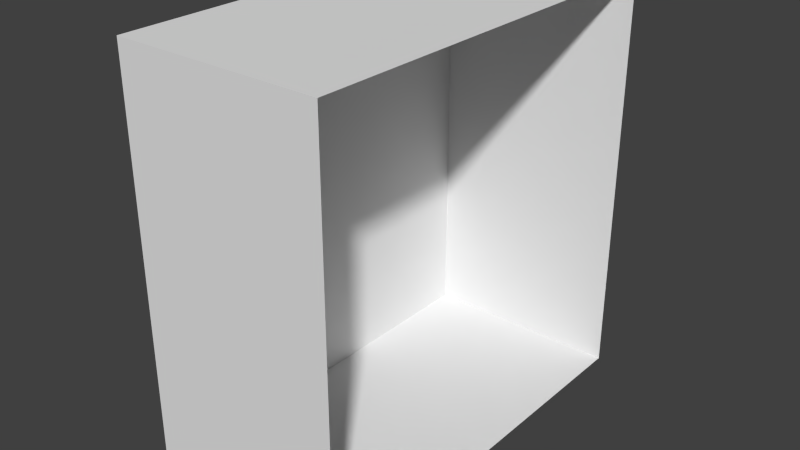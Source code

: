 # Source: sign_nail.blend  (saved by Blender 2.73.0; exported with 4.5.12 LTS)
import bpy
from mathutils import Matrix  # noqa: F401  (used for matrix-valued properties, if any)

bpy.ops.wm.read_factory_settings(use_empty=True)
scene = bpy.context.scene
scene.name = 'Scene'

# ---- collections
col_collection_1 = bpy.data.collections.new('Collection 1'); scene.collection.children.link(col_collection_1)

# ---- world
world_world = bpy.data.worlds.new('World'); scene.world = world_world
world_world.color = (0.05088, 0.05088, 0.05088)
world_world.use_sun_shadow = False
world_world.sun_shadow_jitter_overblur = 0.0
world_world.cycles.sampling_method = 'MANUAL'
world_world.cycles.sample_map_resolution = 256

# ---- meshes
me_cube_005 = bpy.data.meshes.new('Cube.005')
me_cube_005.from_pydata([(-0.25, -0.5, -0.5), (-0.25, 0.5, -0.5), (0.25, 0.5, -0.5), (0.25, -0.5, -0.5), (-0.25, -0.5, 0.5), (-0.25, 0.5, 0.5), (0.25, 0.5, 0.5), (0.25, -0.5, 0.5)], [], [(4, 5, 1, 0), (5, 6, 2, 1), (7, 4, 0, 3), (0, 1, 2, 3), (7, 6, 5, 4)])
_uv = me_cube_005.uv_layers.new(name='UVMap')
_uv.uv.foreach_set('vector', [0.7499, 0.2501, 0.7499, 0.7499, 0.25, 0.7499, 0.2501, 0.25, 0.7499, 0.7499, 0.7499, 0.9999, 0.25, 0.9999, 0.25, 0.7499, 0.7499, 0.0001, 0.7499, 0.2501, 0.2501, 0.25, 0.2501, 9.998e-05, 0.2501, 0.25, 0.25, 0.7499, 9.998e-05, 0.7499, 9.998e-05, 0.25, 0.9999, 0.25, 0.9999, 0.7499, 0.7499, 0.7499, 0.7499, 0.2501])
me_cube_005.use_remesh_preserve_volume = False
me_cube_005.use_remesh_preserve_attributes = False
me_cube_005.use_mirror_vertex_groups = False
me_cube_005.update()

# ---- objects
ob_nail = bpy.data.objects.new('nail', me_cube_005)

# ---- transforms, parenting, visibility, modifiers, constraints
ob_nail.location = (0.0, 0.0, 0.0)
ob_nail.lineart.crease_threshold = 0.0

# ---- collection membership
col_collection_1.objects.link(ob_nail)

# ---- scene / render settings (as saved in the file)
scene.frame_start = 1; scene.frame_end = 250; scene.frame_set(1)
scene.render.engine = 'CYCLES'
scene.render.resolution_percentage = 50
scene.render.dither_intensity = 0.0
scene.cycles.use_denoising = False
scene.cycles.samples = 10
scene.cycles.sampling_pattern = 'TABULATED_SOBOL'
scene.cycles.light_sampling_threshold = 0.0
scene.cycles.use_adaptive_sampling = False
scene.cycles.use_light_tree = False
scene.cycles.blur_glossy = 0.0
scene.cycles.pixel_filter_type = 'GAUSSIAN'
scene.cycles.sample_clamp_indirect = 0.0
scene.view_settings.view_transform = 'Standard'
bpy.context.view_layer.update()

# ---- added for rendering (the .blend has no active camera and no usable light): camera, sun
cam_auto = bpy.data.cameras.new('AutoCamera')
cam_auto.lens = 50.0
cam_auto.sensor_width = 36.0
cam_auto.clip_end = 1000.0
ob_auto_camera = bpy.data.objects.new('AutoCamera', cam_auto)
scene.collection.objects.link(ob_auto_camera)
ob_auto_camera.location = (1.38784, -1.6654, 1.11027)
ob_auto_camera.rotation_euler = (1.09748, -7.21219e-08, 0.694738)
scene.camera = ob_auto_camera
light_auto_sun = bpy.data.lights.new('AutoSun', 'SUN')
light_auto_sun.energy = 3.0
light_auto_sun.angle = 0.0523599
ob_auto_sun = bpy.data.objects.new('AutoSun', light_auto_sun)
scene.collection.objects.link(ob_auto_sun)
ob_auto_sun.rotation_euler = (0.872665, 0.174533, 0.523599)
bpy.context.view_layer.update()
